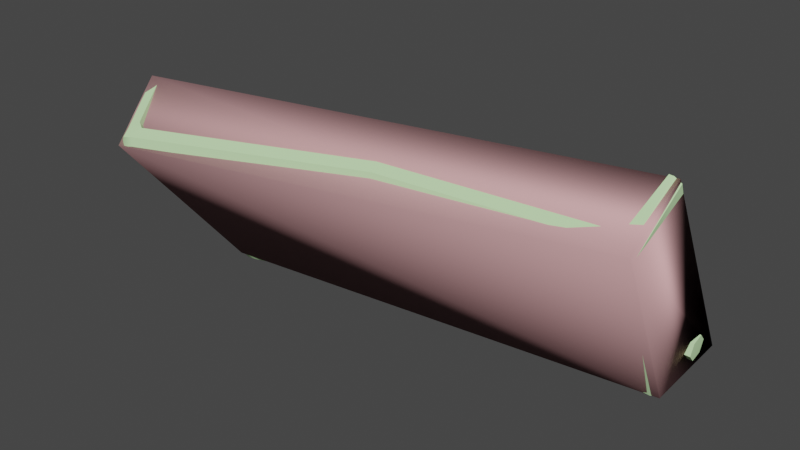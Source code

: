 # Source: dispenser_gib5-zero.blend  (saved by Blender 2.92.15; exported with 4.5.12 LTS)
import bpy
from mathutils import Matrix  # noqa: F401  (used for matrix-valued properties, if any)

bpy.ops.wm.read_factory_settings(use_empty=True)
scene = bpy.context.scene
scene.name = 'dispenser_gib5.qc'

# ---- collections
col_dispenser_gib5 = bpy.data.collections.new('dispenser_gib5'); scene.collection.children.link(col_dispenser_gib5)

# ---- materials (node trees are filled in below, after node groups)
mat_dispenser_gibs = bpy.data.materials.new('dispenser_gibs')
mat_dispenser_gibs.use_transparent_shadow = False
mat_dispenser_gibs.diffuse_color = (0.5817, 0.8691, 0.4633, 1.0)
mat_phy = bpy.data.materials.new('  phy')
mat_phy.use_transparent_shadow = False
mat_phy.diffuse_color = (0.7624, 0.4174, 0.4276, 1.0)

# ---- material node trees

# ---- world
world_world = bpy.data.worlds.new('World'); scene.world = world_world
world_world.use_nodes = True; world_world.node_tree.nodes.clear()
_N = world_world.node_tree.nodes; _L = world_world.node_tree.links
n0 = _N.new('ShaderNodeOutputWorld'); n0.name = 'World Output'; n0.location = (300, 300)
n1 = _N.new('ShaderNodeBackground'); n1.name = 'Background'; n1.location = (10, 300)
n1.inputs[0].default_value = (0.05088, 0.05088, 0.05088, 1.0)
_L.new(n1.outputs[0], n0.inputs[0])
n0.is_active_output = True
world_world.color = (0.05088, 0.05088, 0.05088)
world_world.use_sun_shadow = False
world_world.sun_shadow_jitter_overblur = 0.0

# ---- meshes
me_dispenser_gib5 = bpy.data.meshes.new('dispenser_gib5')
me_dispenser_gib5.from_pydata([(-13.9, -11.2, 3.63), (-13.95, -11.17, 4.306), (-13.89, -10.6, 3.945), (-13.82, -10.63, 3.272), (-13.93, -11.76, 3.994), (-13.8, -11.23, 2.96), (-13.86, -11.79, 3.321), (13.79, -7.896, 4.19), (13.79, -8.548, 4.02), (13.77, -8.079, 3.538), (13.74, -7.427, 3.709), (13.75, -8.731, 3.369), (13.7, -7.61, 3.058), (13.7, -8.262, 2.888), (13.4, -15.63, 11.28), (13.74, -15.34, 11.43), (13.44, -15.53, 11.75), (13.45, -15.03, 12.06), (13.75, -14.84, 11.74), (13.49, -12.28, 13.79), (13.79, -12.09, 13.47), (13.23, -7.905, 4.248), (13.23, -8.571, 4.074), (13.19, -8.758, 3.408), (13.14, -8.279, 2.916), (13.14, -7.612, 3.089), (13.18, -7.425, 3.755), (-13.38, -11.79, 4.064), (-13.39, -11.18, 4.383), (-13.3, -11.82, 3.375), (-13.24, -11.25, 3.006), (-13.26, -10.63, 3.325), (-13.33, -10.6, 4.013), (-12.5, -9.106, 3.451), (-12.87, -11.51, 1.503), (-13.06, -9.119, 3.415), (-12.02, -11.21, 1.783), (-12.84, -11.97, 1.135), (11.95, -8.599, 1.746), (12.82, -8.903, 1.524), (12.81, -9.435, 1.268), (12.35, -6.15, 2.897), (12.86, -6.139, 2.858), (-12.49, -12.22, 0.9496), (-11.65, -11.48, 1.582), (-11.95, -12.21, 0.9852), (0.1912, -9.33, 2.219), (0.2614, -9.824, 1.852), (11.6, -8.929, 1.617), (11.93, -9.752, 1.19), (12.48, -9.74, 1.148), (12.85, -15.64, 11.32), (12.88, -15.54, 11.79), (-12.72, -19.74, 10.9), (-12.1, -19.73, 10.53), (-12.18, -19.65, 11.0), (-12.63, -19.82, 10.43), (-14.26, -16.57, 12.48), (-12.87, -19.26, 11.21), (-13.96, -16.71, 12.83), (-13.17, -19.13, 10.86), (-13.03, -19.6, 10.55), (-13.42, -16.61, 12.93), (1.251, -16.84, 12.0), (1.271, -16.91, 11.53), (1.184, -16.37, 12.34), (12.54, -15.05, 12.13), (-11.98, -19.11, 11.38), (-12.41, -18.88, 11.51), (-13.35, -11.22, 3.696), (-13.41, -12.1, 4.253), (-13.44, -11.7, 4.616), (-13.36, -12.26, 3.742), (-13.3, -12.14, 3.219), (-13.25, -11.78, 2.825), (-13.21, -11.27, 2.664), (-13.21, -10.74, 2.781), (-13.24, -10.34, 3.143), (-13.29, -10.18, 3.654), (-13.35, -10.3, 4.177), (-13.41, -10.66, 4.572), (-13.44, -11.17, 4.732), (-13.1, -12.4, 3.777), (-13.03, -12.27, 3.189), (-12.97, -11.86, 2.745), (-12.93, -11.28, 2.564), (-12.93, -10.69, 2.695), (-12.96, -10.24, 3.103), (-13.02, -10.06, 3.678), (-13.09, -10.19, 4.267), (-13.15, -10.6, 4.711), (-13.19, -11.17, 4.892), (-13.19, -11.77, 4.76), (-13.16, -12.21, 4.353), (12.88, -8.941, 2.789), (12.85, -8.419, 2.482), (13.13, -8.378, 2.587), (13.11, -7.839, 2.582), (12.84, -7.812, 2.476), (13.12, -7.369, 2.846), (12.85, -7.284, 2.773), (13.15, -7.095, 3.309), (12.88, -6.974, 3.294), (13.19, -7.088, 3.846), (12.92, -6.968, 3.899), (13.23, -7.352, 4.314), (12.97, -7.265, 4.426), (13.26, -7.816, 4.587), (13.01, -7.787, 4.733), (13.28, -8.355, 4.593), (13.02, -8.393, 4.739), (13.27, -8.825, 4.328), (13.01, -8.922, 4.442), (13.24, -9.099, 3.866), (12.98, -9.231, 3.921), (13.2, -9.105, 3.328), (12.93, -9.238, 3.316), (13.16, -8.841, 2.86), (13.22, -8.096, 3.585), (12.9, -14.74, 12.29), (13.25, -12.28, 13.81)], [], [(0, 1, 2), (0, 2, 3), (0, 4, 1), (0, 3, 5), (0, 6, 4), (0, 5, 6), (7, 8, 9), (10, 7, 9), (8, 11, 9), (12, 10, 9), (11, 13, 9), (13, 12, 9), (14, 15, 16), (17, 16, 15), (17, 15, 18), (18, 19, 17), (18, 20, 19), (21, 8, 7), (21, 22, 8), (22, 11, 8), (22, 23, 11), (23, 13, 11), (23, 24, 13), (24, 12, 13), (24, 25, 12), (26, 7, 10), (26, 21, 7), (1, 27, 28), (1, 4, 27), (4, 29, 27), (4, 6, 29), (6, 30, 29), (6, 5, 30), (5, 31, 30), (5, 3, 31), (3, 32, 31), (3, 2, 32), (2, 28, 32), (2, 1, 28), (25, 10, 12), (25, 26, 10), (33, 34, 35), (33, 36, 34), (36, 37, 34), (38, 39, 40), (41, 39, 38), (41, 42, 39), (36, 43, 37), (36, 44, 43), (45, 43, 44), (46, 45, 44), (46, 47, 45), (48, 47, 46), (48, 49, 47), (50, 49, 48), (48, 40, 50), (48, 38, 40), (16, 51, 14), (16, 52, 51), (53, 54, 55), (53, 56, 54), (57, 58, 59), (57, 60, 58), (58, 60, 61), (58, 61, 53), (61, 56, 53), (35, 62, 33), (35, 57, 62), (59, 62, 57), (63, 51, 52), (63, 64, 51), (55, 64, 63), (55, 54, 64), (65, 52, 66), (65, 63, 52), (67, 63, 65), (67, 55, 63), (58, 53, 55), (68, 55, 67), (68, 58, 55), (62, 58, 68), (62, 59, 58), (68, 33, 62), (68, 36, 33), (67, 36, 68), (67, 44, 36), (65, 44, 67), (65, 46, 44), (66, 46, 65), (66, 48, 46), (69, 70, 71), (69, 72, 70), (69, 73, 72), (69, 74, 73), (69, 75, 74), (69, 76, 75), (69, 77, 76), (69, 78, 77), (69, 79, 78), (69, 80, 79), (69, 81, 80), (69, 71, 81), (70, 72, 82), (72, 83, 82), (72, 73, 83), (73, 84, 83), (73, 74, 84), (74, 85, 84), (74, 75, 85), (75, 86, 85), (75, 76, 86), (76, 87, 86), (76, 77, 87), (77, 88, 87), (77, 78, 88), (78, 89, 88), (78, 79, 89), (79, 90, 89), (79, 80, 90), (80, 91, 90), (80, 81, 91), (81, 92, 91), (81, 71, 92), (71, 93, 92), (71, 70, 93), (70, 82, 93), (94, 95, 96), (95, 97, 96), (95, 98, 97), (98, 99, 97), (98, 100, 99), (100, 101, 99), (100, 102, 101), (102, 103, 101), (102, 104, 103), (104, 105, 103), (104, 106, 105), (106, 107, 105), (106, 108, 107), (108, 109, 107), (108, 110, 109), (110, 111, 109), (110, 112, 111), (112, 113, 111), (112, 114, 113), (114, 115, 113), (114, 116, 115), (116, 117, 115), (116, 94, 117), (94, 96, 117), (18, 42, 20), (18, 39, 42), (15, 39, 18), (15, 40, 39), (14, 40, 15), (14, 50, 40), (51, 50, 14), (51, 49, 50), (47, 49, 51), (47, 51, 64), (64, 45, 47), (64, 54, 45), (56, 45, 54), (56, 43, 45), (61, 43, 56), (61, 37, 43), (60, 37, 61), (60, 34, 37), (57, 34, 60), (57, 35, 34), (117, 96, 118), (96, 97, 118), (97, 99, 118), (99, 101, 118), (101, 103, 118), (103, 105, 118), (105, 107, 118), (107, 109, 118), (109, 111, 118), (111, 113, 118), (113, 115, 118), (115, 117, 118), (119, 19, 120), (119, 17, 19), (66, 17, 119), (66, 52, 17), (52, 16, 17), (119, 48, 66), (119, 38, 48), (120, 38, 119), (120, 41, 38), (120, 19, 20), (20, 41, 120), (20, 42, 41)])
me_dispenser_gib5.polygons.foreach_set('use_smooth', [True] * 194)
_k = set([(1, 2), (1, 4), (1, 28), (2, 3), (2, 32), (3, 5), (3, 31), (4, 6), (4, 27), (5, 6), (5, 30), (6, 29), (7, 8), (7, 10), (7, 21), (8, 11), (8, 22), (10, 12), (10, 26), (11, 13), (11, 23), (12, 13), (12, 25), (13, 24), (14, 15), (14, 51), (15, 18), (16, 17), (16, 52), (17, 19), (18, 20), (19, 20), (19, 120), (20, 42), (33, 35), (33, 36), (33, 62), (34, 35), (34, 37), (35, 57), (36, 44), (37, 43), (38, 41), (38, 48), (39, 40), (39, 42), (40, 50), (41, 42), (41, 120), (43, 45), (44, 46), (45, 47), (46, 48), (47, 49), (49, 50), (51, 64), (52, 63), (53, 55), (53, 58), (54, 56), (54, 64), (55, 63), (56, 61), (57, 59), (57, 60), (58, 59), (59, 62), (60, 61), (62, 68), (65, 66), (65, 67), (66, 119), (67, 68), (70, 71), (70, 72), (71, 81), (72, 73), (73, 74), (74, 75), (75, 76), (76, 77), (77, 78), (78, 79), (79, 80), (80, 81), (96, 97), (96, 117), (97, 99), (99, 101), (101, 103), (103, 105), (105, 107), (107, 109), (109, 111), (111, 113), (113, 115), (115, 117), (119, 120)])
me_dispenser_gib5.attributes.new('sharp_edge', 'BOOLEAN', 'EDGE').data.foreach_set('value', [ (min(e.vertices), max(e.vertices)) in _k for e in me_dispenser_gib5.edges])
_uv = me_dispenser_gib5.uv_layers.new(name='UVMap')
_uv.uv.foreach_set('vector', [0.3491, 0.08697, 0.3558, 0.0915, 0.3499, 0.09492, 0.3491, 0.08697, 0.3485, 0.09492, 0.3426, 0.09153, 0.3491, 0.08697, 0.3563, 0.08355, 0.3564, 0.09036, 0.3491, 0.08697, 0.3419, 0.09038, 0.3419, 0.08358, 0.3491, 0.08697, 0.3497, 0.07902, 0.3557, 0.08241, 0.3491, 0.08697, 0.3425, 0.08243, 0.3484, 0.07902, 0.02818, 0.09528, 0.02811, 0.08805, 0.02045, 0.09168, 0.02123, 0.1001, 0.02748, 0.0965, 0.02045, 0.09168, 0.0274, 0.08684, 0.02108, 0.08323, 0.02045, 0.09168, 0.0135, 0.09652, 0.01981, 0.1001, 0.02045, 0.09168, 0.01967, 0.08324, 0.01342, 0.08686, 0.02045, 0.09168, 0.01272, 0.08808, 0.01278, 0.09531, 0.02045, 0.09168, 0.3125, 0.252, 0.3172, 0.2521, 0.3169, 0.2577, 0.3228, 0.2576, 0.3169, 0.2577, 0.3172, 0.2521, 0.3228, 0.2576, 0.3172, 0.2521, 0.323, 0.2521, 0.323, 0.2521, 0.3534, 0.2574, 0.3228, 0.2576, 0.323, 0.2521, 0.3532, 0.2525, 0.3534, 0.2574, 0.03846, 0.09081, 0.03154, 0.08529, 0.03154, 0.09081, 0.03846, 0.09081, 0.03846, 0.08529, 0.03154, 0.08529, 0.03846, 0.08424, 0.03154, 0.07867, 0.03154, 0.08424, 0.03846, 0.08424, 0.03846, 0.07867, 0.03154, 0.07867, 0.03846, 0.07762, 0.03154, 0.0721, 0.03154, 0.07762, 0.03846, 0.07762, 0.03846, 0.0721, 0.03154, 0.0721, 0.03846, 0.07107, 0.03154, 0.06555, 0.03154, 0.07107, 0.03846, 0.07107, 0.03846, 0.06555, 0.03154, 0.06555, 0.03846, 0.09736, 0.03154, 0.09184, 0.03154, 0.09736, 0.03846, 0.09736, 0.03846, 0.09184, 0.03154, 0.09184, 0.333, 0.09004, 0.3399, 0.08453, 0.3399, 0.09004, 0.333, 0.09004, 0.333, 0.08453, 0.3399, 0.08453, 0.333, 0.08348, 0.3399, 0.0779, 0.3399, 0.08348, 0.333, 0.08348, 0.333, 0.0779, 0.3399, 0.0779, 0.333, 0.07686, 0.3399, 0.07134, 0.3399, 0.07686, 0.333, 0.07686, 0.333, 0.07134, 0.3399, 0.07134, 0.333, 0.07031, 0.3399, 0.06479, 0.3399, 0.07031, 0.333, 0.07031, 0.333, 0.06479, 0.3399, 0.06479, 0.333, 0.06374, 0.3399, 0.05817, 0.3399, 0.06374, 0.333, 0.06374, 0.333, 0.05817, 0.3399, 0.05817, 0.333, 0.09659, 0.3399, 0.09108, 0.3399, 0.09659, 0.333, 0.09659, 0.333, 0.09108, 0.3399, 0.09108, 0.03846, 0.06451, 0.03154, 0.05893, 0.03154, 0.06451, 0.03846, 0.06451, 0.03846, 0.05893, 0.03154, 0.05893, 0.01538, 0.125, 0.04565, 0.1336, 0.01538, 0.1336, 0.01538, 0.125, 0.04211, 0.125, 0.04565, 0.1336, 0.04211, 0.125, 0.05147, 0.1336, 0.04565, 0.1336, 0.3263, 0.1248, 0.3228, 0.1334, 0.317, 0.1334, 0.3528, 0.1248, 0.3228, 0.1334, 0.3263, 0.1248, 0.3528, 0.1248, 0.3528, 0.1334, 0.3228, 0.1334, 0.06189, 0.1243, 0.05647, 0.1334, 0.0542, 0.1325, 0.06189, 0.1243, 0.06533, 0.1243, 0.05647, 0.1334, 0.06189, 0.1334, 0.05647, 0.1334, 0.06533, 0.1243, 0.1833, 0.1243, 0.06189, 0.1334, 0.06533, 0.1243, 0.1833, 0.1243, 0.1833, 0.1334, 0.06189, 0.1334, 0.3035, 0.1243, 0.1833, 0.1334, 0.1833, 0.1243, 0.3035, 0.1243, 0.3069, 0.1334, 0.1833, 0.1334, 0.3124, 0.1334, 0.3069, 0.1334, 0.3035, 0.1243, 0.3035, 0.1243, 0.3146, 0.1325, 0.3124, 0.1334, 0.3035, 0.1243, 0.3069, 0.1243, 0.3146, 0.1325, 0.3119, 0.2547, 0.3071, 0.2521, 0.3125, 0.2522, 0.3119, 0.2547, 0.3085, 0.2544, 0.3071, 0.2521, 0.05711, 0.2543, 0.06217, 0.252, 0.06055, 0.2544, 0.05711, 0.2543, 0.05675, 0.252, 0.06217, 0.252, 0.01548, 0.2528, 0.0458, 0.2577, 0.01561, 0.258, 0.01548, 0.2528, 0.04571, 0.2523, 0.0458, 0.2577, 0.0458, 0.2577, 0.04571, 0.2523, 0.05152, 0.2522, 0.0458, 0.2577, 0.05152, 0.2522, 0.05157, 0.2577, 0.05152, 0.2522, 0.05661, 0.252, 0.05157, 0.2577, 0.0155, 0.1346, 0.006697, 0.2562, 0.006882, 0.1346, 0.0155, 0.1346, 0.0155, 0.2528, 0.006697, 0.2562, 0.01219, 0.2562, 0.006697, 0.2562, 0.0155, 0.2528, 0.1829, 0.2575, 0.3071, 0.252, 0.3065, 0.2575, 0.1829, 0.2575, 0.1834, 0.252, 0.3071, 0.252, 0.06188, 0.2575, 0.1834, 0.252, 0.1829, 0.2575, 0.06188, 0.2575, 0.06203, 0.252, 0.1834, 0.252, 0.1829, 0.2632, 0.3065, 0.2575, 0.303, 0.2632, 0.1829, 0.2632, 0.1829, 0.2575, 0.3065, 0.2575, 0.06538, 0.2632, 0.1829, 0.2575, 0.1829, 0.2632, 0.06538, 0.2632, 0.06188, 0.2575, 0.1829, 0.2575, 0.0458, 0.2577, 0.05157, 0.2577, 0.05173, 0.2631, 0.04244, 0.2632, 0.05173, 0.2631, 0.04605, 0.2666, 0.04244, 0.2632, 0.0458, 0.2577, 0.05173, 0.2631, 0.01576, 0.2634, 0.0458, 0.2577, 0.04244, 0.2632, 0.01576, 0.2634, 0.01561, 0.258, 0.0458, 0.2577, 0.3056, 0.1219, 0.3297, 0.003513, 0.3296, 0.122, 0.3056, 0.1219, 0.3056, 0.003456, 0.3297, 0.003513, 0.3011, 0.1219, 0.3056, 0.003456, 0.3056, 0.1219, 0.3011, 0.1219, 0.3012, 0.003466, 0.3056, 0.003456, 0.1872, 0.1218, 0.301, 0.003608, 0.3007, 0.1218, 0.1872, 0.1218, 0.1871, 0.003608, 0.301, 0.003608, 0.07115, 0.1218, 0.1871, 0.003608, 0.1872, 0.1218, 0.07115, 0.1218, 0.071, 0.003608, 0.1871, 0.003608, 0.3442, 0.1108, 0.3518, 0.103, 0.3547, 0.1078, 0.3442, 0.1108, 0.3469, 0.1002, 0.3518, 0.103, 0.3442, 0.1108, 0.3413, 0.1003, 0.3469, 0.1002, 0.3442, 0.1108, 0.3364, 0.1032, 0.3413, 0.1003, 0.3442, 0.1108, 0.3337, 0.1081, 0.3364, 0.1032, 0.3442, 0.1108, 0.3337, 0.1137, 0.3337, 0.1081, 0.3442, 0.1108, 0.3366, 0.1185, 0.3337, 0.1137, 0.3442, 0.1108, 0.3415, 0.1213, 0.3366, 0.1185, 0.3442, 0.1108, 0.3471, 0.1212, 0.3415, 0.1213, 0.3442, 0.1108, 0.352, 0.1184, 0.3471, 0.1212, 0.3442, 0.1108, 0.3547, 0.1135, 0.352, 0.1184, 0.3442, 0.1108, 0.3547, 0.1078, 0.3547, 0.1135, 0.3523, 0.1025, 0.3471, 0.09956, 0.3473, 0.09854, 0.3471, 0.09956, 0.3408, 0.09861, 0.3473, 0.09854, 0.3471, 0.09956, 0.3411, 0.09962, 0.3408, 0.09861, 0.3411, 0.09962, 0.3352, 0.1019, 0.3408, 0.09861, 0.3411, 0.09962, 0.3359, 0.1027, 0.3352, 0.1019, 0.3359, 0.1027, 0.332, 0.1076, 0.3352, 0.1019, 0.3359, 0.1027, 0.333, 0.1079, 0.332, 0.1076, 0.333, 0.1079, 0.332, 0.1142, 0.332, 0.1076, 0.333, 0.1079, 0.3331, 0.1139, 0.332, 0.1142, 0.3331, 0.1139, 0.3354, 0.1198, 0.332, 0.1142, 0.3331, 0.1139, 0.3361, 0.119, 0.3354, 0.1198, 0.3361, 0.119, 0.3411, 0.123, 0.3354, 0.1198, 0.3361, 0.119, 0.3413, 0.122, 0.3411, 0.123, 0.3413, 0.122, 0.3476, 0.1229, 0.3411, 0.123, 0.3413, 0.122, 0.3473, 0.1219, 0.3476, 0.1229, 0.3473, 0.1219, 0.3532, 0.1196, 0.3476, 0.1229, 0.3473, 0.1219, 0.3525, 0.1189, 0.3532, 0.1196, 0.3525, 0.1189, 0.3564, 0.1139, 0.3532, 0.1196, 0.3525, 0.1189, 0.3554, 0.1136, 0.3564, 0.1139, 0.3554, 0.1136, 0.3564, 0.1074, 0.3564, 0.1139, 0.3554, 0.1136, 0.3553, 0.1077, 0.3564, 0.1074, 0.3553, 0.1077, 0.353, 0.1017, 0.3564, 0.1074, 0.3553, 0.1077, 0.3523, 0.1025, 0.353, 0.1017, 0.3523, 0.1025, 0.3473, 0.09854, 0.353, 0.1017, 0.01935, 0.1025, 0.01614, 0.1082, 0.01716, 0.1084, 0.01614, 0.1082, 0.01722, 0.1144, 0.01716, 0.1084, 0.01614, 0.1082, 0.01621, 0.1147, 0.01722, 0.1144, 0.01621, 0.1147, 0.02027, 0.1196, 0.01722, 0.1144, 0.01621, 0.1147, 0.01953, 0.1203, 0.02027, 0.1196, 0.01953, 0.1203, 0.02549, 0.1225, 0.02027, 0.1196, 0.01953, 0.1203, 0.02522, 0.1235, 0.02549, 0.1225, 0.02522, 0.1235, 0.03147, 0.1224, 0.02549, 0.1225, 0.02522, 0.1235, 0.03176, 0.1235, 0.03147, 0.1224, 0.03176, 0.1235, 0.03663, 0.1194, 0.03147, 0.1224, 0.03176, 0.1235, 0.03738, 0.1201, 0.03663, 0.1194, 0.03738, 0.1201, 0.03957, 0.1142, 0.03663, 0.1194, 0.03738, 0.1201, 0.04059, 0.1144, 0.03957, 0.1142, 0.04059, 0.1144, 0.03951, 0.1082, 0.03957, 0.1142, 0.04059, 0.1144, 0.04052, 0.1079, 0.03951, 0.1082, 0.04052, 0.1079, 0.03646, 0.103, 0.03951, 0.1082, 0.04052, 0.1079, 0.03719, 0.1023, 0.03646, 0.103, 0.03719, 0.1023, 0.03124, 0.1001, 0.03646, 0.103, 0.03719, 0.1023, 0.0315, 0.09908, 0.03124, 0.1001, 0.0315, 0.09908, 0.02525, 0.1002, 0.03124, 0.1001, 0.0315, 0.09908, 0.02497, 0.09915, 0.02525, 0.1002, 0.02497, 0.09915, 0.0201, 0.1032, 0.02525, 0.1002, 0.02497, 0.09915, 0.01935, 0.1025, 0.0201, 0.1032, 0.01935, 0.1025, 0.01716, 0.1084, 0.0201, 0.1032, 0.323, 0.2521, 0.3532, 0.1343, 0.3532, 0.2525, 0.323, 0.2521, 0.323, 0.1339, 0.3532, 0.1343, 0.3172, 0.2521, 0.323, 0.1339, 0.323, 0.2521, 0.3172, 0.2521, 0.3172, 0.1339, 0.323, 0.1339, 0.3125, 0.252, 0.3172, 0.1339, 0.3172, 0.2521, 0.3125, 0.252, 0.3125, 0.134, 0.3172, 0.1339, 0.3071, 0.252, 0.3125, 0.134, 0.3125, 0.252, 0.3071, 0.252, 0.3071, 0.134, 0.3125, 0.134, 0.1834, 0.1339, 0.3071, 0.134, 0.3071, 0.252, 0.1834, 0.1339, 0.3071, 0.252, 0.1834, 0.252, 0.1834, 0.252, 0.06203, 0.1339, 0.1834, 0.1339, 0.1834, 0.252, 0.06203, 0.252, 0.06203, 0.1339, 0.05661, 0.252, 0.06203, 0.1339, 0.06203, 0.252, 0.05661, 0.252, 0.05661, 0.1339, 0.06203, 0.1339, 0.05152, 0.2522, 0.05661, 0.1339, 0.05661, 0.252, 0.05152, 0.2522, 0.05152, 0.1338, 0.05661, 0.1339, 0.04571, 0.2523, 0.05152, 0.1338, 0.05152, 0.2522, 0.04571, 0.2523, 0.04571, 0.1339, 0.05152, 0.1338, 0.01548, 0.2528, 0.04571, 0.1339, 0.04571, 0.2523, 0.01548, 0.2528, 0.01548, 0.1344, 0.04571, 0.1339, 0.0206, 0.1037, 0.01784, 0.1086, 0.02836, 0.1113, 0.01784, 0.1086, 0.0179, 0.1142, 0.02836, 0.1113, 0.0179, 0.1142, 0.02076, 0.1191, 0.02836, 0.1113, 0.02076, 0.1191, 0.02566, 0.1218, 0.02836, 0.1113, 0.02566, 0.1218, 0.03128, 0.1218, 0.02836, 0.1113, 0.03128, 0.1218, 0.03612, 0.1189, 0.02836, 0.1113, 0.03612, 0.1189, 0.03888, 0.114, 0.02836, 0.1113, 0.03888, 0.114, 0.03882, 0.1084, 0.02836, 0.1113, 0.03882, 0.1084, 0.03596, 0.1035, 0.02836, 0.1113, 0.03596, 0.1035, 0.03106, 0.1008, 0.02836, 0.1113, 0.03106, 0.1008, 0.02544, 0.1008, 0.02836, 0.1113, 0.02544, 0.1008, 0.0206, 0.1037, 0.02836, 0.1113, 0.3263, 0.2631, 0.3534, 0.2574, 0.3533, 0.2629, 0.3263, 0.2631, 0.3228, 0.2576, 0.3534, 0.2574, 0.3227, 0.2666, 0.3228, 0.2576, 0.3263, 0.2631, 0.3227, 0.2666, 0.3169, 0.2632, 0.3228, 0.2576, 0.3169, 0.2632, 0.3169, 0.2577, 0.3228, 0.2576, 0.06664, 0.1218, 0.07104, 0.003332, 0.07109, 0.1218, 0.06664, 0.1218, 0.0666, 0.003326, 0.07104, 0.003332, 0.04257, 0.1218, 0.0666, 0.003326, 0.06664, 0.1218, 0.04257, 0.1218, 0.04255, 0.003358, 0.0666, 0.003326, 0.3619, 0.2558, 0.3564, 0.2558, 0.3532, 0.2524, 0.3532, 0.2524, 0.3618, 0.1343, 0.3619, 0.2558, 0.3532, 0.2524, 0.3532, 0.1343, 0.3618, 0.1343])
me_dispenser_gib5.materials.append(mat_dispenser_gibs)
me_dispenser_gib5.use_remesh_fix_poles = True
me_dispenser_gib5.use_remesh_preserve_attributes = False
me_dispenser_gib5.use_mirror_vertex_groups = False
me_dispenser_gib5.update()
me_dispenser_gib5.normals_split_custom_set([tuple(v) for v in zip(*[iter([-0.9935, 0.03014, -0.1096, -0.9964, 0.03152, -0.07914, -0.9938, 0.05744, -0.09538, -0.9935, 0.03014, -0.1096, -0.9938, 0.05744, -0.09538, -0.9905, 0.05604, -0.1259, -0.9935, 0.03014, -0.1096, -0.9956, 0.004216, -0.09313, -0.9964, 0.03152, -0.07914, -0.9935, 0.03014, -0.1096, -0.9905, 0.05604, -0.1259, -0.9898, 0.02873, -0.1399, -0.9935, 0.03014, -0.1096, -0.9923, 0.002809, -0.1236, -0.9956, 0.004216, -0.09313, -0.9935, 0.03014, -0.1096, -0.9898, 0.02873, -0.1399, -0.9923, 0.002809, -0.1236, 0.9985, 0.02995, -0.04609, 0.9986, 0.0001917, -0.05357, 0.9969, 0.02172, -0.0755, 0.9964, 0.05151, -0.06783, 0.9985, 0.02995, -0.04609, 0.9969, 0.02172, -0.0755, 0.9986, 0.0001917, -0.05357, 0.9965, -0.0081, -0.0831, 0.9969, 0.02172, -0.0755, 0.9943, 0.04322, -0.09735, 0.9964, 0.05151, -0.06783, 0.9969, 0.02172, -0.0755, 0.9965, -0.0081, -0.0831, 0.9944, 0.01346, -0.1048, 0.9969, 0.02172, -0.0755, 0.9944, 0.01346, -0.1048, 0.9943, 0.04322, -0.09735, 0.9969, 0.02172, -0.0755, 0.3429, -0.9235, 0.1719, 0.7313, -0.5918, 0.3391, 0.5327, -0.7845, 0.3173, 0.7771, -0.3457, 0.5259, 0.5327, -0.7845, 0.3173, 0.7313, -0.5918, 0.3391, 0.7771, -0.3457, 0.5259, 0.7313, -0.5918, 0.3391, 0.7771, -0.3458, 0.5259, 0.7771, -0.3458, 0.5259, 0.7771, -0.3433, 0.5274, 0.7771, -0.3457, 0.5259, 0.7771, -0.3458, 0.5259, 0.7771, -0.3433, 0.5274, 0.7771, -0.3433, 0.5274, 0.1023, -0.2505, 0.9627, 0.1023, -0.2505, 0.9627, 0.1023, -0.2505, 0.9627, 0.1023, -0.2505, 0.9627, 0.1023, -0.2505, 0.9627, 0.1023, -0.2505, 0.9627, 0.0649, -0.9619, 0.2656, 0.0649, -0.9619, 0.2656, 0.0649, -0.9619, 0.2656, 0.0649, -0.9619, 0.2656, 0.0649, -0.9619, 0.2656, 0.0649, -0.9619, 0.2656, -0.01323, -0.7167, -0.6973, -0.01323, -0.7167, -0.6973, -0.01323, -0.7167, -0.6973, -0.01323, -0.7167, -0.6973, -0.01323, -0.7167, -0.6973, -0.01323, -0.7167, -0.6973, -0.05469, 0.2515, -0.9663, -0.05469, 0.2515, -0.9663, -0.05469, 0.2515, -0.9663, -0.05469, 0.2515, -0.9663, -0.05469, 0.2515, -0.9663, -0.05469, 0.2515, -0.9663, 0.06087, 0.7177, 0.6937, 0.06087, 0.7177, 0.6937, 0.06087, 0.7177, 0.6937, 0.06087, 0.7177, 0.6937, 0.06087, 0.7177, 0.6937, 0.06087, 0.7177, 0.6937, -0.1347, -0.4618, 0.8767, -0.1347, -0.4618, 0.8767, -0.1347, -0.4618, 0.8767, -0.1347, -0.4618, 0.8767, -0.1347, -0.4618, 0.8767, -0.1347, -0.4618, 0.8767, -0.05854, -0.9975, 0.03961, -0.05854, -0.9975, 0.03961, -0.05854, -0.9975, 0.03961, -0.05854, -0.9975, 0.03961, -0.05854, -0.9975, 0.0396, -0.05854, -0.9975, 0.03961, 0.05211, -0.5409, -0.8394, 0.05211, -0.5409, -0.8394, 0.05211, -0.5409, -0.8394, 0.05211, -0.5409, -0.8394, 0.05211, -0.5409, -0.8394, 0.05211, -0.5409, -0.8394, 0.08726, 0.4633, -0.8819, 0.08726, 0.4633, -0.8819, 0.08726, 0.4633, -0.8819, 0.08726, 0.4633, -0.8819, 0.08726, 0.4633, -0.8819, 0.08726, 0.4633, -0.8819, 0.01134, 0.9989, -0.04481, 0.01134, 0.9989, -0.04481, 0.01134, 0.9989, -0.04481, 0.01134, 0.9989, -0.04481, 0.01134, 0.9989, -0.04481, 0.01134, 0.9989, -0.04481, -0.09959, 0.5424, 0.8342, -0.09959, 0.5424, 0.8342, -0.09959, 0.5424, 0.8342, -0.09959, 0.5424, 0.8342, -0.09959, 0.5424, 0.8342, -0.09959, 0.5424, 0.8342, -0.01753, 0.9629, -0.2692, -0.01753, 0.9629, -0.2692, -0.01753, 0.9629, -0.2692, -0.01753, 0.9629, -0.2692, -0.01753, 0.9629, -0.2692, -0.01753, 0.9629, -0.2692, 0.03571, 0.6256, -0.7794, 0.03571, 0.6256, -0.7794, 0.03571, 0.6256, -0.7794, 0.03571, 0.6256, -0.7794, 0.03571, 0.6256, -0.7794, 0.03571, 0.6256, -0.7794, 0.03571, 0.6256, -0.7794, 0.03571, 0.6256, -0.7794, 0.03571, 0.6256, -0.7794, -0.07743, 0.4343, -0.8974, -0.07742, 0.4343, -0.8974, -0.07743, 0.4343, -0.8974, -0.07743, 0.4343, -0.8974, -0.07742, 0.4343, -0.8974, -0.07743, 0.4343, -0.8974, -0.07743, 0.4343, -0.8974, -0.07743, 0.4343, -0.8974, -0.07742, 0.4343, -0.8974, 0.03571, 0.6256, -0.7794, 0.03571, 0.6256, -0.7794, 0.03571, 0.6256, -0.7794, 0.03571, 0.6256, -0.7794, 0.0005796, 0.6266, -0.7793, 0.03571, 0.6256, -0.7794, -0.01702, 0.6268, -0.779, 0.03571, 0.6256, -0.7794, 0.0005796, 0.6266, -0.7793, -0.0638, 0.5663, -0.8217, -0.01702, 0.6268, -0.779, 0.0005796, 0.6266, -0.7793, -0.0638, 0.5663, -0.8217, -0.0638, 0.5663, -0.8217, -0.01702, 0.6268, -0.779, -0.07085, 0.4575, -0.8864, -0.0638, 0.5663, -0.8217, -0.0638, 0.5663, -0.8217, -0.07085, 0.4575, -0.8864, -0.06754, 0.469, -0.8806, -0.0638, 0.5663, -0.8217, -0.07743, 0.4343, -0.8974, -0.06754, 0.469, -0.8806, -0.07085, 0.4575, -0.8864, -0.07085, 0.4575, -0.8864, -0.07743, 0.4343, -0.8974, -0.07743, 0.4343, -0.8974, -0.07085, 0.4575, -0.8864, -0.07743, 0.4343, -0.8974, -0.07743, 0.4343, -0.8974, 0.5327, -0.7845, 0.3173, 0.07431, -0.9786, 0.192, 0.3429, -0.9235, 0.1719, 0.5327, -0.7845, 0.3173, 0.07431, -0.9786, 0.192, 0.07431, -0.9786, 0.192, -0.3966, -0.8815, 0.2563, 0.1602, -0.9699, 0.1831, 0.1602, -0.9699, 0.1831, -0.3966, -0.8815, 0.2563, -0.1728, -0.9764, 0.1293, 0.1602, -0.9699, 0.1831, -0.7196, -0.563, 0.4065, -0.7288, -0.5368, 0.425, -0.7196, -0.563, 0.4065, -0.7196, -0.563, 0.4065, -0.7287, -0.5373, 0.4247, -0.7288, -0.5368, 0.425, -0.7288, -0.5368, 0.425, -0.7287, -0.5373, 0.4247, -0.628, -0.7327, 0.2622, -0.7288, -0.5368, 0.425, -0.628, -0.7327, 0.2622, -0.3966, -0.8815, 0.2563, -0.628, -0.7327, 0.2622, -0.1728, -0.9764, 0.1293, -0.3966, -0.8815, 0.2563, -0.1916, 0.7745, 0.6028, -0.216, 0.7937, 0.5687, -0.1916, 0.7751, 0.6021, -0.1916, 0.7745, 0.6028, -0.2159, 0.7937, 0.5687, -0.216, 0.7937, 0.5687, -0.2398, 0.8112, 0.5334, -0.216, 0.7937, 0.5687, -0.2159, 0.7937, 0.5687, 0.1506, -0.9725, 0.1775, 0.07431, -0.9786, 0.192, 0.07431, -0.9786, 0.192, 0.1506, -0.9725, 0.1775, 0.1506, -0.9725, 0.1775, 0.07431, -0.9786, 0.192, 0.1602, -0.9699, 0.1831, 0.1506, -0.9725, 0.1775, 0.1506, -0.9725, 0.1775, 0.1602, -0.9699, 0.1831, 0.1602, -0.9699, 0.1831, 0.1506, -0.9725, 0.1775, 0.06986, -0.5664, 0.8212, 0.07625, -0.5368, 0.8403, 0.07662, -0.54, 0.8382, 0.06986, -0.5664, 0.8212, 0.06986, -0.5663, 0.8212, 0.07625, -0.5368, 0.8403, 0.001167, -0.5736, 0.8192, 0.06986, -0.5663, 0.8212, 0.06986, -0.5664, 0.8212, 0.001167, -0.5736, 0.8192, -0.01912, -0.57, 0.8214, 0.06986, -0.5663, 0.8212, -0.0622, -0.5587, 0.8271, -0.0596, -0.562, 0.825, -0.01912, -0.57, 0.8214, -0.06319, -0.5569, 0.8281, -0.01912, -0.57, 0.8214, 0.001167, -0.5736, 0.8192, -0.06319, -0.5569, 0.8281, -0.0622, -0.5587, 0.8271, -0.01912, -0.57, 0.8214, -0.06704, -0.5518, 0.8313, -0.0622, -0.5587, 0.8271, -0.06319, -0.5569, 0.8281, -0.06704, -0.5518, 0.8313, -0.06703, -0.5518, 0.8313, -0.0622, -0.5587, 0.8271, 0.8239, 0.4225, 0.3778, 0.9614, 0.1804, 0.2077, 0.9614, 0.1804, 0.2077, 0.8239, 0.4225, 0.3778, 0.8239, 0.4225, 0.3778, 0.9614, 0.1804, 0.2077, 0.2226, 0.7697, 0.5984, 0.8239, 0.4225, 0.3778, 0.8239, 0.4225, 0.3778, 0.2226, 0.7697, 0.5984, 0.2227, 0.7697, 0.5984, 0.8239, 0.4225, 0.3778, -0.1183, 0.8166, 0.565, 0.2227, 0.7697, 0.5984, 0.2226, 0.7697, 0.5984, -0.1183, 0.8166, 0.565, -0.1183, 0.8166, 0.565, 0.2227, 0.7697, 0.5984, -0.3968, 0.7656, 0.5063, -0.1183, 0.8166, 0.565, -0.1183, 0.8166, 0.565, -0.3968, 0.7656, 0.5063, -0.397, 0.7655, 0.5064, -0.1183, 0.8166, 0.565, -0.9935, 0.03014, -0.1096, -0.9951, 0.01245, -0.09834, -0.9956, 0.02048, -0.09103, -0.9935, 0.03014, -0.1096, -0.994, 0.009154, -0.1087, -0.9951, 0.01245, -0.09834, -0.9935, 0.03014, -0.1096, -0.9928, 0.01149, -0.1192, -0.994, 0.009154, -0.1087, -0.9935, 0.03014, -0.1096, -0.9917, 0.01881, -0.1272, -0.9928, 0.01149, -0.1192, -0.9935, 0.03014, -0.1096, -0.991, 0.02917, -0.1304, -0.9917, 0.01881, -0.1272, -0.9935, 0.03014, -0.1096, -0.991, 0.03979, -0.1281, -0.991, 0.02917, -0.1304, -0.9935, 0.03014, -0.1096, -0.9915, 0.04782, -0.1207, -0.991, 0.03979, -0.1281, -0.9935, 0.03014, -0.1096, -0.9926, 0.05111, -0.1104, -0.9915, 0.04782, -0.1207, -0.9935, 0.03014, -0.1096, -0.9938, 0.04878, -0.09988, -0.9926, 0.05111, -0.1104, -0.9935, 0.03014, -0.1096, -0.9949, 0.04146, -0.09191, -0.9938, 0.04878, -0.09988, -0.9935, 0.03014, -0.1096, -0.9956, 0.03109, -0.08868, -0.9949, 0.04146, -0.09191, -0.9935, 0.03014, -0.1096, -0.9956, 0.02048, -0.09103, -0.9956, 0.03109, -0.08868, -0.5108, -0.7437, 0.4313, -0.4664, -0.8845, -0.01, -0.4664, -0.8845, -0.01001, -0.4664, -0.8845, -0.01, -0.4135, -0.7848, -0.4615, -0.4664, -0.8845, -0.01001, -0.4664, -0.8845, -0.01, -0.4135, -0.7848, -0.4615, -0.4135, -0.7848, -0.4615, -0.4135, -0.7848, -0.4615, -0.3665, -0.4713, -0.8022, -0.4135, -0.7848, -0.4615, -0.4135, -0.7848, -0.4615, -0.3665, -0.4713, -0.8022, -0.3665, -0.4713, -0.8022, -0.3665, -0.4713, -0.8022, -0.3377, -0.02796, -0.9408, -0.3665, -0.4713, -0.8022, -0.3665, -0.4713, -0.8022, -0.3377, -0.02796, -0.9408, -0.3377, -0.02796, -0.9408, -0.3377, -0.02796, -0.9408, -0.335, 0.4264, -0.8402, -0.3377, -0.02796, -0.9408, -0.3377, -0.02796, -0.9408, -0.335, 0.4264, -0.8402, -0.335, 0.4264, -0.8402, -0.335, 0.4264, -0.8402, -0.3591, 0.7701, -0.5273, -0.335, 0.4264, -0.8402, -0.335, 0.4264, -0.8402, -0.3591, 0.7701, -0.5273, -0.3591, 0.7701, -0.5273, -0.3591, 0.7701, -0.5273, -0.4035, 0.9109, -0.08592, -0.3591, 0.7701, -0.5273, -0.3591, 0.7701, -0.5273, -0.4035, 0.9109, -0.08593, -0.4035, 0.9109, -0.08592, -0.4035, 0.9109, -0.08593, -0.4563, 0.8112, 0.3656, -0.4035, 0.9109, -0.08592, -0.4035, 0.9109, -0.08593, -0.4563, 0.8112, 0.3656, -0.4563, 0.8112, 0.3656, -0.4563, 0.8112, 0.3656, -0.5034, 0.4977, 0.7063, -0.4563, 0.8112, 0.3656, -0.4563, 0.8112, 0.3656, -0.5034, 0.4977, 0.7063, -0.5034, 0.4977, 0.7063, -0.5034, 0.4977, 0.7063, -0.5322, 0.05435, 0.8449, -0.5034, 0.4977, 0.7063, -0.5034, 0.4977, 0.7063, -0.5322, 0.05435, 0.8449, -0.5322, 0.05435, 0.8449, -0.5322, 0.05435, 0.8449, -0.5348, -0.4, 0.7443, -0.5322, 0.05435, 0.8449, -0.5322, 0.05435, 0.8449, -0.5348, -0.4, 0.7443, -0.5348, -0.4, 0.7443, -0.5348, -0.4, 0.7443, -0.5108, -0.7437, 0.4313, -0.5348, -0.4, 0.7443, -0.5348, -0.4, 0.7443, -0.5108, -0.7437, 0.4313, -0.5108, -0.7437, 0.4313, -0.5108, -0.7437, 0.4313, -0.4664, -0.8845, -0.01001, -0.5108, -0.7437, 0.4313, 0.4029, -0.6333, -0.6608, 0.3763, -0.233, -0.8967, 0.3763, -0.233, -0.8967, 0.3763, -0.233, -0.8967, 0.3658, 0.2322, -0.9012, 0.3763, -0.233, -0.8967, 0.3763, -0.233, -0.8967, 0.3658, 0.2322, -0.9012, 0.3658, 0.2322, -0.9012, 0.3658, 0.2322, -0.9012, 0.3743, 0.6378, -0.6731, 0.3658, 0.2322, -0.9012, 0.3658, 0.2322, -0.9012, 0.3743, 0.6378, -0.6731, 0.3743, 0.6378, -0.6731, 0.3743, 0.6378, -0.6731, 0.3994, 0.875, -0.2735, 0.3743, 0.6378, -0.6731, 0.3743, 0.6378, -0.6731, 0.3994, 0.875, -0.2735, 0.3994, 0.875, -0.2735, 0.3994, 0.875, -0.2735, 0.4344, 0.8803, 0.1905, 0.3994, 0.875, -0.2735, 0.3994, 0.875, -0.2735, 0.4344, 0.8803, 0.1905, 0.4344, 0.8803, 0.1905, 0.4344, 0.8803, 0.1905, 0.47, 0.6523, 0.5947, 0.4344, 0.8803, 0.1905, 0.4344, 0.8803, 0.1905, 0.47, 0.6523, 0.5947, 0.47, 0.6523, 0.5947, 0.47, 0.6523, 0.5947, 0.4965, 0.252, 0.8306, 0.47, 0.6523, 0.5947, 0.47, 0.6523, 0.5947, 0.4965, 0.252, 0.8306, 0.4965, 0.252, 0.8306, 0.4965, 0.252, 0.8306, 0.507, -0.2132, 0.8351, 0.4965, 0.252, 0.8306, 0.4965, 0.252, 0.8306, 0.507, -0.2132, 0.8351, 0.507, -0.2132, 0.8351, 0.507, -0.2132, 0.8351, 0.4986, -0.6188, 0.607, 0.507, -0.2132, 0.8351, 0.507, -0.2132, 0.8351, 0.4986, -0.6188, 0.607, 0.4986, -0.6188, 0.607, 0.4986, -0.6188, 0.607, 0.4735, -0.856, 0.2074, 0.4986, -0.6188, 0.607, 0.4986, -0.6188, 0.607, 0.4735, -0.856, 0.2074, 0.4735, -0.856, 0.2074, 0.4735, -0.856, 0.2074, 0.4385, -0.8613, -0.2566, 0.4735, -0.856, 0.2074, 0.4735, -0.856, 0.2074, 0.4385, -0.8613, -0.2566, 0.4385, -0.8613, -0.2566, 0.4385, -0.8613, -0.2566, 0.4029, -0.6333, -0.6608, 0.4385, -0.8613, -0.2566, 0.4385, -0.8613, -0.2566, 0.4029, -0.6333, -0.6608, 0.4029, -0.6333, -0.6608, 0.4029, -0.6333, -0.6608, 0.3763, -0.233, -0.8967, 0.4029, -0.6333, -0.6608, 0.9968, 0.02433, -0.07584, 0.9969, 0.02582, -0.07436, 0.9969, 0.02573, -0.07445, 0.9968, 0.02433, -0.07584, 0.9968, 0.02418, -0.07598, 0.9969, 0.02582, -0.07436, 0.9143, -0.3085, -0.2625, 0.9968, 0.02418, -0.07598, 0.9968, 0.02433, -0.07584, 0.9143, -0.3085, -0.2625, 0.9143, -0.3086, -0.2625, 0.9968, 0.02418, -0.07598, 0.3655, -0.7899, -0.4924, 0.9143, -0.3086, -0.2625, 0.9143, -0.3085, -0.2625, 0.3655, -0.7899, -0.4924, 0.3655, -0.7899, -0.4924, 0.9143, -0.3086, -0.2625, 0.00448, -0.8505, -0.526, 0.3655, -0.7899, -0.4924, 0.3655, -0.7899, -0.4924, 0.00448, -0.8505, -0.526, 0.004339, -0.8505, -0.5259, 0.3655, -0.7899, -0.4924, 0.115, -0.8088, -0.5768, 0.004339, -0.8505, -0.5259, 0.00448, -0.8505, -0.526, 0.115, -0.8088, -0.5768, 0.00448, -0.8505, -0.526, 0.115, -0.8088, -0.5767, 0.115, -0.8088, -0.5767, 0.1767, -0.7756, -0.606, 0.115, -0.8088, -0.5768, 0.115, -0.8088, -0.5767, 0.1768, -0.7756, -0.606, 0.1767, -0.7756, -0.606, -0.2396, -0.7562, -0.6089, 0.1767, -0.7756, -0.606, 0.1768, -0.7756, -0.606, -0.2396, -0.7562, -0.6089, -0.2396, -0.7562, -0.6089, 0.1767, -0.7756, -0.606, -0.856, -0.3927, -0.3363, -0.2396, -0.7562, -0.6089, -0.2396, -0.7562, -0.6089, -0.856, -0.3927, -0.3363, -0.856, -0.3927, -0.3363, -0.2396, -0.7562, -0.6089, -0.9828, -0.114, -0.1456, -0.856, -0.3927, -0.3363, -0.856, -0.3927, -0.3363, -0.9828, -0.114, -0.1456, -0.9828, -0.1139, -0.1455, -0.856, -0.3927, -0.3363, -0.976, -0.1227, -0.1799, -0.9828, -0.1139, -0.1455, -0.9828, -0.114, -0.1456, -0.976, -0.1227, -0.1799, -0.976, -0.1226, -0.1799, -0.9828, -0.1139, -0.1455, 0.9959, 0.006689, -0.09015, 0.9953, 0.01604, -0.09566, 0.9969, 0.02172, -0.0755, 0.9953, 0.01604, -0.09566, 0.995, 0.02692, -0.09577, 0.9969, 0.02172, -0.0755, 0.995, 0.02692, -0.09577, 0.9952, 0.03639, -0.09044, 0.9969, 0.02172, -0.0755, 0.9952, 0.03639, -0.09044, 0.9958, 0.04194, -0.0811, 0.9969, 0.02172, -0.0755, 0.9958, 0.04194, -0.0811, 0.9966, 0.04206, -0.07026, 0.9969, 0.02172, -0.0755, 0.9966, 0.04206, -0.07026, 0.9975, 0.03673, -0.06081, 0.9969, 0.02172, -0.0755, 0.9975, 0.03673, -0.06081, 0.9981, 0.02738, -0.0553, 0.9969, 0.02172, -0.0755, 0.9981, 0.02738, -0.0553, 0.9983, 0.0165, -0.05519, 0.9969, 0.02172, -0.0755, 0.9983, 0.0165, -0.05519, 0.9981, 0.007028, -0.06052, 0.9969, 0.02172, -0.0755, 0.9981, 0.007028, -0.06052, 0.9976, 0.001486, -0.06986, 0.9969, 0.02172, -0.0755, 0.9976, 0.001486, -0.06986, 0.9967, 0.001361, -0.08071, 0.9969, 0.02172, -0.0755, 0.9967, 0.001361, -0.08071, 0.9959, 0.006689, -0.09015, 0.9969, 0.02172, -0.0755, 0.0755, -0.5305, 0.8443, 0.0755, -0.5305, 0.8443, 0.0755, -0.5305, 0.8443, 0.0755, -0.5305, 0.8443, 0.0755, -0.5305, 0.8443, 0.0755, -0.5305, 0.8443, 0.07662, -0.54, 0.8382, 0.0755, -0.5305, 0.8443, 0.0755, -0.5305, 0.8443, 0.07662, -0.54, 0.8382, 0.07625, -0.5368, 0.8403, 0.0755, -0.5305, 0.8443, 0.07625, -0.5368, 0.8403, 0.0755, -0.5305, 0.8443, 0.0755, -0.5305, 0.8443, -0.8911, 0.3542, 0.2838, -0.397, 0.7655, 0.5064, -0.3968, 0.7656, 0.5063, -0.8911, 0.3542, 0.2838, -0.8911, 0.3541, 0.2838, -0.397, 0.7655, 0.5064, -0.9882, 0.08003, 0.1308, -0.8911, 0.3541, 0.2838, -0.8911, 0.3542, 0.2838, -0.9882, 0.08003, 0.1308, -0.9882, 0.07994, 0.1308, -0.8911, 0.3541, 0.2838, 0.01236, 0.8608, 0.5088, 0.02148, 0.849, 0.5279, 0.01237, 0.8608, 0.5088, 0.01237, 0.8608, 0.5088, 0.003207, 0.8721, 0.4894, 0.01236, 0.8608, 0.5088, 0.01237, 0.8608, 0.5088, 0.003172, 0.8721, 0.4894, 0.003207, 0.8721, 0.4894])] * 3)])
me_dispenser_gib5_physics = bpy.data.meshes.new('dispenser_gib5_physics')
me_dispenser_gib5_physics.from_pydata([(12.91, -9.618, 1.127), (-12.74, -12.53, 1.267), (13.74, -6.224, 2.748), (13.74, -15.83, 11.61), (-12.97, -19.91, 10.42), (-13.98, -16.63, 13.01), (-13.1, -9.045, 3.365), (13.74, -12.19, 13.71)], [], [(0, 1, 2), (0, 2, 3), (0, 4, 1), (3, 4, 0), (1, 5, 6), (5, 1, 4), (1, 6, 2), (3, 7, 5), (5, 4, 3), (3, 2, 7), (6, 5, 7), (6, 7, 2)])
me_dispenser_gib5_physics.polygons.foreach_set('use_smooth', [True] * 12)
_uv = me_dispenser_gib5_physics.uv_layers.new(name='UVMap')
_uv.uv.foreach_set('vector', [0.0, 0.0, 0.0, 0.0, 0.0, 0.0, 0.0, 0.0, 0.0, 0.0, 0.0, 0.0, 0.0, 0.0, 0.0, 0.0, 0.0, 0.0, 0.0, 0.0, 0.0, 0.0, 0.0, 0.0, 0.0, 0.0, 0.0, 0.0, 0.0, 0.0, 0.0, 0.0, 0.0, 0.0, 0.0, 0.0, 0.0, 0.0, 0.0, 0.0, 0.0, 0.0, 0.0, 0.0, 0.0, 0.0, 0.0, 0.0, 0.0, 0.0, 0.0, 0.0, 0.0, 0.0, 0.0, 0.0, 0.0, 0.0, 0.0, 0.0, 0.0, 0.0, 0.0, 0.0, 0.0, 0.0, 0.0, 0.0, 0.0, 0.0, 0.0, 0.0])
me_dispenser_gib5_physics.materials.append(mat_phy)
me_dispenser_gib5_physics.use_remesh_fix_poles = True
me_dispenser_gib5_physics.use_remesh_preserve_attributes = False
me_dispenser_gib5_physics.use_mirror_vertex_groups = False
me_dispenser_gib5_physics.update()
me_dispenser_gib5_physics.normals_split_custom_set([tuple(v) for v in zip(*[iter([0.7175, 0.6744, 0.1741, 0.3519, 0.913, -0.2065, -0.9866, 0.06949, 0.1476, 0.7175, 0.6744, 0.1741, -0.9866, 0.06949, 0.1476, 0.9311, -0.03513, 0.363, 0.7175, 0.6744, 0.1741, 0.9064, 0.4194, 0.05089, 0.3519, 0.913, -0.2065, 0.9311, -0.03513, 0.363, 0.9064, 0.4194, 0.05089, 0.7175, 0.6744, 0.1741, 0.3519, 0.913, -0.2065, -0.3021, -0.9008, -0.3121, -0.9007, -0.3885, -0.1943, -0.3021, -0.9008, -0.3121, 0.3519, 0.913, -0.2065, 0.9064, 0.4194, 0.05089, 0.3519, 0.913, -0.2065, -0.9007, -0.3885, -0.1943, -0.9866, 0.06949, 0.1476, 0.9311, -0.03513, 0.363, -0.7332, -0.6796, -0.02357, -0.3021, -0.9008, -0.3121, -0.3021, -0.9008, -0.3121, 0.9064, 0.4194, 0.05089, 0.9311, -0.03513, 0.363, 0.9311, -0.03513, 0.363, -0.9866, 0.06949, 0.1476, -0.7332, -0.6796, -0.02357, -0.9007, -0.3885, -0.1943, -0.3021, -0.9008, -0.3121, -0.7332, -0.6796, -0.02357, -0.9007, -0.3885, -0.1943, -0.7332, -0.6796, -0.02357, -0.9866, 0.06949, 0.1476])] * 3)])
arm_dispenser_gib5_qc_skeleton = bpy.data.armatures.new('dispenser_gib5.qc_skeleton')  # bones are not reproduced

# ---- objects
ob_dispenser_gib5_qc_skeleton = bpy.data.objects.new('dispenser_gib5.qc_skeleton', arm_dispenser_gib5_qc_skeleton)
ob_dispenser_gib5 = bpy.data.objects.new('dispenser_gib5', me_dispenser_gib5)
ob_dispenser_gib5_physics = bpy.data.objects.new('dispenser_gib5_physics', me_dispenser_gib5_physics)

# ---- transforms, parenting, visibility, modifiers, constraints
ob_dispenser_gib5_qc_skeleton.location = (0.0, 0.0, 0.0)
ob_dispenser_gib5_qc_skeleton.show_in_front = True
ob_dispenser_gib5_qc_skeleton.lineart.crease_threshold = 0.0
ob_dispenser_gib5.parent = ob_dispenser_gib5_qc_skeleton
ob_dispenser_gib5.location = (0.0, 0.0, 0.0)
ob_dispenser_gib5.lineart.crease_threshold = 0.0
_vg = ob_dispenser_gib5.vertex_groups.new(name='polymsh_detached1')
_vg.add([0, 1, 2, 3, 4, 5, 6, 7, 8, 9, 10, 11, 12, 13, 14, 15, 16, 17, 18, 19, 20, 21, 22, 23, 24, 25, 26, 27, 28, 29, 30, 31, 32, 33, 34, 35, 36, 37, 38, 39, 40, 41, 42, 43, 44, 45, 46, 47, 48, 49, 50, 51, 52, 53, 54, 55, 56, 57, 58, 59, 60, 61, 62, 63, 64, 65, 66, 67, 68, 69, 70, 71, 72, 73, 74, 75, 76, 77, 78, 79, 80, 81, 82, 83, 84, 85, 86, 87, 88, 89, 90, 91, 92, 93, 94, 95, 96, 97, 98, 99, 100, 101, 102, 103, 104, 105, 106, 107, 108, 109, 110, 111, 112, 113, 114, 115, 116, 117, 118, 119, 120], 1.0, 'REPLACE')
_m = ob_dispenser_gib5.modifiers.new('Armature', 'ARMATURE')
_m.object = ob_dispenser_gib5_qc_skeleton
ob_dispenser_gib5_physics.parent = ob_dispenser_gib5_qc_skeleton
ob_dispenser_gib5_physics.location = (0.0, 0.0, 0.0)
ob_dispenser_gib5_physics.display_type = 'SOLID'
ob_dispenser_gib5_physics.show_wire = True
ob_dispenser_gib5_physics.lineart.crease_threshold = 0.0
_vg = ob_dispenser_gib5_physics.vertex_groups.new(name='polymsh_detached1')
_vg.add([0, 1, 2, 3, 4, 5, 6, 7], 1.0, 'REPLACE')
_m = ob_dispenser_gib5_physics.modifiers.new('Armature', 'ARMATURE')
_m.object = ob_dispenser_gib5_qc_skeleton

# ---- collection membership
col_dispenser_gib5.objects.link(ob_dispenser_gib5_qc_skeleton)
col_dispenser_gib5.objects.link(ob_dispenser_gib5)
col_dispenser_gib5.objects.link(ob_dispenser_gib5_physics)

# ---- scene / render settings (as saved in the file)
scene.frame_start = 1; scene.frame_end = 250; scene.frame_set(0)
scene.render.engine = 'BLENDER_EEVEE_NEXT'
scene.cycles.use_denoising = False
scene.cycles.samples = 128
scene.cycles.sampling_pattern = 'TABULATED_SOBOL'
scene.cycles.use_adaptive_sampling = False
scene.cycles.use_light_tree = False
scene.view_settings.view_transform = 'Filmic'
bpy.context.view_layer.update()

# ---- added for rendering (the .blend has no active camera and no usable light): camera, sun
cam_auto = bpy.data.cameras.new('AutoCamera')
cam_auto.lens = 50.0
cam_auto.sensor_width = 36.0
cam_auto.clip_end = 1000.0
ob_auto_camera = bpy.data.objects.new('AutoCamera', cam_auto)
scene.collection.objects.link(ob_auto_camera)
ob_auto_camera.location = (31.0339, -50.5481, 32.3922)
ob_auto_camera.rotation_euler = (1.09748, -7.21219e-08, 0.694738)
scene.camera = ob_auto_camera
light_auto_sun = bpy.data.lights.new('AutoSun', 'SUN')
light_auto_sun.energy = 3.0
light_auto_sun.angle = 0.0523599
ob_auto_sun = bpy.data.objects.new('AutoSun', light_auto_sun)
scene.collection.objects.link(ob_auto_sun)
ob_auto_sun.rotation_euler = (0.872665, 0.174533, 0.523599)
bpy.context.view_layer.update()
